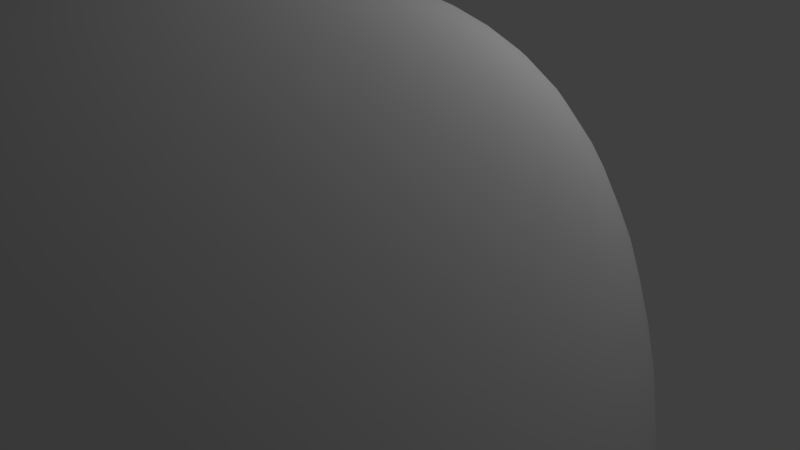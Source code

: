 # Source: test_asteroid3_LOD2.blend  (saved by Blender 2.76.0; exported with 4.5.12 LTS)
import bpy
from mathutils import Matrix  # noqa: F401  (used for matrix-valued properties, if any)

bpy.ops.wm.read_factory_settings(use_empty=True)
scene = bpy.context.scene
scene.name = 'Scene'

# ---- collections
col_collection_1 = bpy.data.collections.new('Collection 1'); scene.collection.children.link(col_collection_1)

# ---- materials (node trees are filled in below, after node groups)
mat_material = bpy.data.materials.new('Material')
mat_material.alpha_threshold = 0.0
mat_material.use_transparent_shadow = False
mat_material.roughness = 0.5
mat_material.specular_intensity = 0.0
mat_material.line_color = (0.0, 0.0, 0.0, 1.0)

# ---- material node trees

# ---- world
world_world = bpy.data.worlds.new('World'); scene.world = world_world
world_world.color = (0.05088, 0.05088, 0.05088)
world_world.use_sun_shadow = False
world_world.sun_shadow_jitter_overblur = 0.0
world_world.cycles.sampling_method = 'MANUAL'
world_world.cycles.sample_map_resolution = 256

# ---- cameras
cam_camera = bpy.data.cameras.new('Camera')
cam_camera.clip_end = 100.0
cam_camera.lens = 35.0
cam_camera.sensor_width = 32.0
cam_camera.sensor_height = 18.0
cam_camera.ortho_scale = 7.314
cam_camera.dof.focus_distance = 0.0
cam_camera.dof.aperture_fstop = 128.0

# ---- lights
light_lamp = bpy.data.lights.new('Lamp', 'POINT')
light_lamp.transmission_factor = 0.0
light_lamp.cutoff_distance = 30.0
light_lamp.energy = 100.0
light_lamp.shadow_buffer_clip_start = 1.001
light_lamp.shadow_soft_size = 0.1
light_lamp.shadow_maximum_resolution = 0.006
light_lamp.use_absolute_resolution = True
light_lamp.cycles.use_multiple_importance_sampling = False

# ---- meshes
me_cube = bpy.data.meshes.new('Cube')
me_cube.from_pydata([(-0.4479, 2.347, -1.201), (1.386, -1.682, -3.504), (-0.1278, -0.693, -2.284), (-1.575, 0.8365, 0.2274), (0.02338, 3.091, 2.05), (4.495, -1.072, 1.69), (-1.123, -3.285, 1.759), (-2.631, 0.4586, 1.263)], [], [(0, 1, 2, 3), (4, 7, 6, 5), (0, 4, 5, 1), (1, 5, 6, 2), (2, 6, 7, 3), (4, 0, 3, 7)])
me_cube.polygons.foreach_set('use_smooth', [True] * 6)
_uv = me_cube.uv_layers.new(name='UVMap')
_uv.uv.foreach_set('vector', [1.987e-08, 0.6667, 0.3333, 0.6667, 0.3333, 1.0, 0.0, 1.0, 0.3333, 0.3333, 0.3333, 0.6667, 4.967e-08, 0.6667, 0.0, 0.3333, 0.6667, 0.3333, 0.3333, 0.3333, 0.3333, 0.0, 0.6667, 1.987e-08, 2.98e-08, 0.3333, 0.0, 1.291e-07, 0.3333, 0.0, 0.3333, 0.3333, 1.0, 0.3333, 0.6667, 0.3333, 0.6667, 8.941e-08, 1.0, 0.0, 0.3333, 0.3333, 0.6667, 0.3333, 0.6667, 0.6667, 0.3333, 0.6667])
me_cube.materials.append(mat_material)
me_cube.use_remesh_preserve_volume = False
me_cube.use_remesh_preserve_attributes = False
me_cube.use_mirror_vertex_groups = False
me_cube.update()

# ---- objects
ob_cube = bpy.data.objects.new('Cube', me_cube)
ob_lamp = bpy.data.objects.new('Lamp', light_lamp)
ob_camera = bpy.data.objects.new('Camera', cam_camera)

# ---- transforms, parenting, visibility, modifiers, constraints
ob_cube.location = (1.164, -3.168, -0.1837)
ob_cube.scale = (2.422, 2.422, 2.422)
ob_cube.lock_rotations_4d = False
ob_cube.empty_display_type = 'ARROWS'
ob_cube.lineart.crease_threshold = 0.0
_m = ob_cube.modifiers.new('Subsurf', 'SUBSURF')
_m.uv_smooth = 'PRESERVE_CORNERS'
_m.quality = 2
_m.show_only_control_edges = False
_m = ob_cube.modifiers.new('Subsurf.001', 'SUBSURF')
_m.uv_smooth = 'PRESERVE_CORNERS'
_m.quality = 2
_m.show_only_control_edges = False
_m.use_creases = False
_m = ob_cube.modifiers.new('Displace', 'DISPLACE')
_m.strength = 0.8
ob_lamp.location = (4.076, 1.005, 5.904)
ob_lamp.rotation_euler = (0.6503, 0.05522, 1.866)
ob_lamp.lock_rotations_4d = False
ob_lamp.empty_display_type = 'ARROWS'
ob_lamp.color = (0.0, 0.0, 0.0, 0.0)
ob_lamp.lineart.crease_threshold = 0.0
ob_camera.location = (7.481, -6.508, 5.344)
ob_camera.rotation_euler = (1.109, 0.01082, 0.8149)
ob_camera.lock_rotations_4d = False
ob_camera.empty_display_type = 'ARROWS'
ob_camera.color = (0.0, 0.0, 0.0, 0.0)
ob_camera.display_type = 'WIRE'
ob_camera.lineart.crease_threshold = 0.0

# ---- collection membership
col_collection_1.objects.link(ob_cube)
col_collection_1.objects.link(ob_lamp)
col_collection_1.objects.link(ob_camera)

# ---- scene / render settings (as saved in the file)
scene.camera = ob_camera
scene.frame_start = 1; scene.frame_end = 250; scene.frame_set(1)
scene.render.engine = 'BLENDER_EEVEE_NEXT'
scene.render.resolution_percentage = 50
scene.render.dither_intensity = 0.0
scene.cycles.use_denoising = False
scene.cycles.samples = 10
scene.cycles.sampling_pattern = 'TABULATED_SOBOL'
scene.cycles.light_sampling_threshold = 0.0
scene.cycles.use_adaptive_sampling = False
scene.cycles.use_light_tree = False
scene.cycles.blur_glossy = 0.0
scene.cycles.pixel_filter_type = 'GAUSSIAN'
scene.cycles.sample_clamp_indirect = 0.0
scene.view_settings.view_transform = 'Standard'
bpy.context.view_layer.update()
